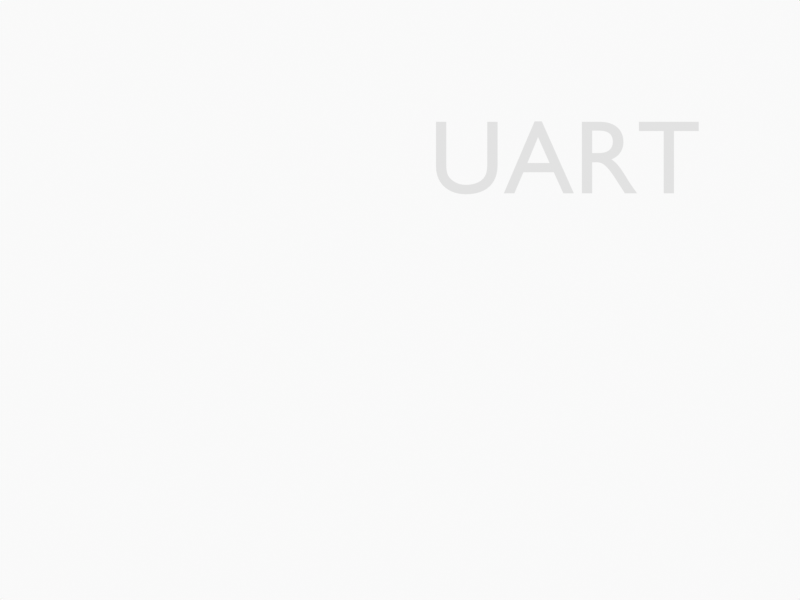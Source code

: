 # Source: soc.blend  (saved by Blender 2.91.10; exported with 4.5.12 LTS)
import bpy
from mathutils import Matrix  # noqa: F401  (used for matrix-valued properties, if any)

bpy.ops.wm.read_factory_settings(use_empty=True)
scene = bpy.context.scene
scene.name = 'Scene'

# ---- collections
col_collection = bpy.data.collections.new('Collection'); scene.collection.children.link(col_collection)
col_camera = bpy.data.collections.new('Camera'); scene.collection.children.link(col_camera)

# ---- materials (node trees are filled in below, after node groups)
mat_solid_stroke = bpy.data.materials.new('Solid Stroke')
mat_solid_stroke.use_transparent_shadow = False
mat_squares_stroke = bpy.data.materials.new('Squares Stroke')
mat_squares_stroke.use_transparent_shadow = False
mat_solid_fill = bpy.data.materials.new('Solid Fill')
mat_solid_fill.use_transparent_shadow = False
mat_dots_stroke = bpy.data.materials.new('Dots Stroke')
mat_dots_stroke.use_transparent_shadow = False

# ---- material node trees
mat_dots_stroke.use_nodes = True; mat_dots_stroke.node_tree.nodes.clear()
_N = mat_dots_stroke.node_tree.nodes; _L = mat_dots_stroke.node_tree.links
n0 = _N.new('ShaderNodeOutputMaterial'); n0.name = 'Material Output'; n0.location = (300, 300)
n1 = _N.new('ShaderNodeBsdfPrincipled'); n1.name = 'Principled BSDF'; n1.location = (10, 300)
n1.distribution = 'GGX'
n1.subsurface_method = 'BURLEY'
n1.inputs[2].default_value = 0.4
n1.inputs[3].default_value = 1.45
n1.inputs[27].default_value = (0.0, 0.0, 0.0, 1.0)
n1.inputs[28].default_value = 1.0
_L.new(n1.outputs[0], n0.inputs[0])
n0.is_active_output = True

# ---- world
world_world = bpy.data.worlds.new('World'); scene.world = world_world
world_world.use_nodes = True; world_world.node_tree.nodes.clear()
_N = world_world.node_tree.nodes; _L = world_world.node_tree.links
n0 = _N.new('ShaderNodeOutputWorld'); n0.name = 'World Output'; n0.location = (300, 300)
n1 = _N.new('ShaderNodeBackground'); n1.name = 'Background'; n1.location = (10, 300)
n1.inputs[0].default_value = (0.9513, 0.9513, 0.9513, 1.0)
_L.new(n1.outputs[0], n0.inputs[0])
n0.is_active_output = True
world_world.color = (0.9513, 0.9513, 0.9513)
world_world.use_sun_shadow = False
world_world.sun_shadow_jitter_overblur = 0.0

# ---- cameras
cam_camera = bpy.data.cameras.new('Camera')
cam_camera.lens = 115.0
cam_camera.display_size = 2.0

# ---- curves / text
txt_uart = bpy.data.curves.new('UART', 'FONT')
txt_uart.dimensions = '2D'
txt_uart.body = 'UART'
txt_uart.use_path_clamp = True

# ---- objects
ob_stroke = bpy.data.objects.new('Stroke', None)
ob_camera = bpy.data.objects.new('Camera', cam_camera)
ob_text = bpy.data.objects.new('Text', txt_uart)

# ---- transforms, parenting, visibility, modifiers, constraints
ob_stroke.location = (0.0, 0.0, 0.0)
ob_stroke.empty_display_size = 0.2
ob_stroke.empty_image_offset = (0.0, 0.0)
ob_stroke.empty_image_side = 'FRONT'
ob_stroke.use_grease_pencil_lights = True
ob_stroke.lineart.crease_threshold = 0.0
ob_camera.location = (-0.1062, -9.169, -0.3846)
ob_camera.rotation_euler = (1.571, -0.0, -0.0)
ob_camera.empty_image_side = 'FRONT'
ob_camera.lineart.crease_threshold = 0.0
ob_text.location = (0.0, 0.0, 0.0)
ob_text.rotation_euler = (1.571, -0.0, 0.0)
ob_text.scale = (0.3763, 0.3763, 0.3763)
ob_text.lineart.crease_threshold = 0.0

# ---- collection membership
col_collection.objects.link(ob_stroke)
col_camera.objects.link(ob_camera)
col_camera.objects.link(ob_text)

# ---- scene / render settings (as saved in the file)
scene.camera = ob_camera
scene.frame_start = 1; scene.frame_end = 250; scene.frame_set(1)
scene.render.engine = 'BLENDER_EEVEE_NEXT'
scene.render.resolution_x = 800
scene.render.resolution_y = 600
scene.cycles.use_denoising = False
scene.cycles.samples = 128
scene.cycles.sampling_pattern = 'TABULATED_SOBOL'
scene.cycles.use_adaptive_sampling = False
scene.cycles.use_light_tree = False
scene.view_settings.view_transform = 'Standard'
bpy.context.view_layer.update()
